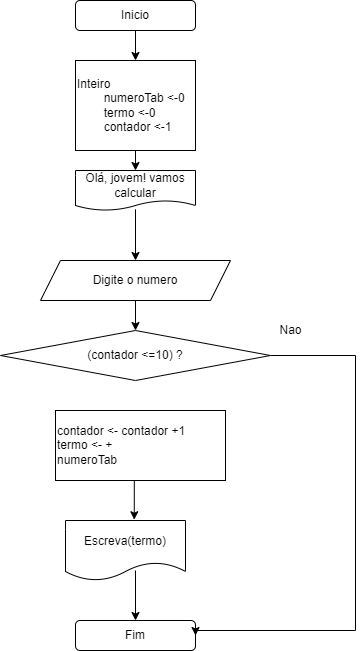

The diagram above was exported from draw.io. Its source (the exported page's mxGraphModel, read from the mxfile embedded in the PNG):
<mxGraphModel dx="992" dy="571" grid="1" gridSize="10" guides="1" tooltips="1" connect="1" arrows="1" fold="1" page="1" pageScale="1" pageWidth="827" pageHeight="1169" math="0" shadow="0">
  <root>
    <mxCell id="0" />
    <mxCell id="1" parent="0" />
    <mxCell id="ccv4Q7xUY9JVkNOi0iDK-4" style="edgeStyle=orthogonalEdgeStyle;rounded=0;orthogonalLoop=1;jettySize=auto;html=1;exitX=0.5;exitY=1;exitDx=0;exitDy=0;entryX=0.5;entryY=0;entryDx=0;entryDy=0;" edge="1" parent="1" source="ccv4Q7xUY9JVkNOi0iDK-1" target="ccv4Q7xUY9JVkNOi0iDK-3">
      <mxGeometry relative="1" as="geometry" />
    </mxCell>
    <mxCell id="ccv4Q7xUY9JVkNOi0iDK-1" value="Inicio" style="rounded=1;whiteSpace=wrap;html=1;" vertex="1" parent="1">
      <mxGeometry x="160" y="50" width="120" height="30" as="geometry" />
    </mxCell>
    <mxCell id="ccv4Q7xUY9JVkNOi0iDK-2" value="Fim" style="rounded=1;whiteSpace=wrap;html=1;" vertex="1" parent="1">
      <mxGeometry x="160" y="670" width="120" height="30" as="geometry" />
    </mxCell>
    <mxCell id="ccv4Q7xUY9JVkNOi0iDK-6" style="edgeStyle=orthogonalEdgeStyle;rounded=0;orthogonalLoop=1;jettySize=auto;html=1;exitX=0.5;exitY=1;exitDx=0;exitDy=0;entryX=0.5;entryY=0;entryDx=0;entryDy=0;" edge="1" parent="1" source="ccv4Q7xUY9JVkNOi0iDK-3" target="ccv4Q7xUY9JVkNOi0iDK-5">
      <mxGeometry relative="1" as="geometry" />
    </mxCell>
    <mxCell id="ccv4Q7xUY9JVkNOi0iDK-3" value="Inteiro&lt;br&gt;&lt;span style=&quot;white-space: pre;&quot;&gt;&#09;&lt;/span&gt;numeroTab &amp;lt;-0&lt;br&gt;&lt;span style=&quot;white-space: pre;&quot;&gt;&#09;&lt;/span&gt;termo &amp;lt;-0&lt;br&gt;&lt;span style=&quot;white-space: pre;&quot;&gt;&#09;&lt;/span&gt;contador &amp;lt;-1" style="rounded=0;whiteSpace=wrap;html=1;align=left;" vertex="1" parent="1">
      <mxGeometry x="160" y="110" width="120" height="90" as="geometry" />
    </mxCell>
    <mxCell id="ccv4Q7xUY9JVkNOi0iDK-5" value="Olá, jovem! vamos calcular" style="shape=document;whiteSpace=wrap;html=1;boundedLbl=1;size=0.25;" vertex="1" parent="1">
      <mxGeometry x="160" y="220" width="120" height="40" as="geometry" />
    </mxCell>
    <mxCell id="ccv4Q7xUY9JVkNOi0iDK-12" style="edgeStyle=orthogonalEdgeStyle;rounded=0;orthogonalLoop=1;jettySize=auto;html=1;exitX=0.5;exitY=1;exitDx=0;exitDy=0;entryX=0.5;entryY=0;entryDx=0;entryDy=0;" edge="1" parent="1" source="ccv4Q7xUY9JVkNOi0iDK-7" target="ccv4Q7xUY9JVkNOi0iDK-11">
      <mxGeometry relative="1" as="geometry" />
    </mxCell>
    <mxCell id="ccv4Q7xUY9JVkNOi0iDK-7" value="Digite o numero" style="shape=parallelogram;perimeter=parallelogramPerimeter;whiteSpace=wrap;html=1;fixedSize=1;" vertex="1" parent="1">
      <mxGeometry x="125" y="310" width="190" height="40" as="geometry" />
    </mxCell>
    <mxCell id="ccv4Q7xUY9JVkNOi0iDK-10" value="" style="curved=1;endArrow=classic;html=1;rounded=0;exitX=0.5;exitY=0.97;exitDx=0;exitDy=0;exitPerimeter=0;entryX=0.5;entryY=0;entryDx=0;entryDy=0;" edge="1" parent="1" source="ccv4Q7xUY9JVkNOi0iDK-5" target="ccv4Q7xUY9JVkNOi0iDK-7">
      <mxGeometry width="50" height="50" relative="1" as="geometry">
        <mxPoint x="390" y="310" as="sourcePoint" />
        <mxPoint x="480" y="320" as="targetPoint" />
        <Array as="points" />
      </mxGeometry>
    </mxCell>
    <mxCell id="ccv4Q7xUY9JVkNOi0iDK-16" style="edgeStyle=orthogonalEdgeStyle;rounded=0;orthogonalLoop=1;jettySize=auto;html=1;exitX=1;exitY=0.5;exitDx=0;exitDy=0;entryX=1;entryY=0.5;entryDx=0;entryDy=0;" edge="1" parent="1" source="ccv4Q7xUY9JVkNOi0iDK-11" target="ccv4Q7xUY9JVkNOi0iDK-2">
      <mxGeometry relative="1" as="geometry">
        <mxPoint x="430" y="580" as="targetPoint" />
        <Array as="points">
          <mxPoint x="440" y="405" />
          <mxPoint x="440" y="680" />
          <mxPoint x="280" y="680" />
        </Array>
      </mxGeometry>
    </mxCell>
    <mxCell id="ccv4Q7xUY9JVkNOi0iDK-11" value="(contador &amp;lt;=10) ?" style="rhombus;whiteSpace=wrap;html=1;" vertex="1" parent="1">
      <mxGeometry x="85" y="380" width="270" height="50" as="geometry" />
    </mxCell>
    <mxCell id="ccv4Q7xUY9JVkNOi0iDK-17" value="Nao" style="text;html=1;align=center;verticalAlign=middle;resizable=0;points=[];autosize=1;strokeColor=none;fillColor=none;" vertex="1" parent="1">
      <mxGeometry x="350" y="365" width="50" height="30" as="geometry" />
    </mxCell>
    <mxCell id="ccv4Q7xUY9JVkNOi0iDK-20" style="edgeStyle=orthogonalEdgeStyle;rounded=0;orthogonalLoop=1;jettySize=auto;html=1;exitX=0.5;exitY=1;exitDx=0;exitDy=0;entryX=0.573;entryY=-0.013;entryDx=0;entryDy=0;entryPerimeter=0;" edge="1" parent="1" source="ccv4Q7xUY9JVkNOi0iDK-18" target="ccv4Q7xUY9JVkNOi0iDK-19">
      <mxGeometry relative="1" as="geometry" />
    </mxCell>
    <mxCell id="ccv4Q7xUY9JVkNOi0iDK-18" value="contador &amp;lt;- contador +1&lt;br&gt;termo &amp;lt;- +&lt;br&gt;&lt;div style=&quot;&quot;&gt;&lt;span style=&quot;background-color: initial;&quot;&gt;numeroTab&lt;/span&gt;&lt;/div&gt;" style="rounded=0;whiteSpace=wrap;html=1;align=left;" vertex="1" parent="1">
      <mxGeometry x="140" y="460" width="170" height="70" as="geometry" />
    </mxCell>
    <mxCell id="ccv4Q7xUY9JVkNOi0iDK-19" value="Escreva(termo)" style="shape=document;whiteSpace=wrap;html=1;boundedLbl=1;" vertex="1" parent="1">
      <mxGeometry x="150" y="570" width="120" height="60" as="geometry" />
    </mxCell>
    <mxCell id="ccv4Q7xUY9JVkNOi0iDK-22" value="" style="endArrow=classic;html=1;rounded=0;entryX=0.5;entryY=0;entryDx=0;entryDy=0;" edge="1" parent="1" target="ccv4Q7xUY9JVkNOi0iDK-2">
      <mxGeometry width="50" height="50" relative="1" as="geometry">
        <mxPoint x="220" y="620" as="sourcePoint" />
        <mxPoint x="260" y="610" as="targetPoint" />
      </mxGeometry>
    </mxCell>
  </root>
</mxGraphModel>